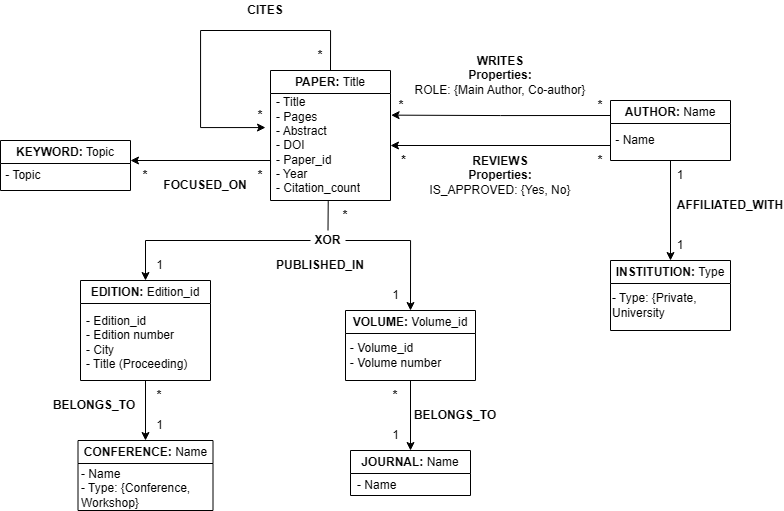

The diagram above was exported from draw.io. Its source (the exported page's mxGraphModel, read from the mxfile embedded in the PNG):
<mxGraphModel dx="1875" dy="1832" grid="1" gridSize="10" guides="1" tooltips="1" connect="1" arrows="1" fold="1" page="1" pageScale="1" pageWidth="827" pageHeight="1169" math="0" shadow="0">
  <root>
    <mxCell id="0" />
    <mxCell id="1" parent="0" />
    <mxCell id="4sTGe8dlY47e1EtgjEwx-22" edge="1" parent="1" source="mDdmr_51ARJvd_7-8Cy2-2" style="edgeStyle=orthogonalEdgeStyle;rounded=0;orthogonalLoop=1;jettySize=auto;html=1;exitX=0;exitY=0.5;exitDx=0;exitDy=0;" target="4sTGe8dlY47e1EtgjEwx-13">
      <mxGeometry relative="1" as="geometry">
        <Array as="points" />
        <mxPoint x="230" y="-900" as="sourcePoint" />
      </mxGeometry>
    </mxCell>
    <mxCell id="4sTGe8dlY47e1EtgjEwx-1" parent="1" style="swimlane;whiteSpace=wrap;html=1;" value="PAPER: &lt;span style=&quot;font-weight: normal;&quot;&gt;Title&lt;/span&gt;" vertex="1">
      <mxGeometry height="130" width="120" x="170" y="-1040" as="geometry" />
    </mxCell>
    <mxCell id="4sTGe8dlY47e1EtgjEwx-8" parent="4sTGe8dlY47e1EtgjEwx-1" style="text;strokeColor=none;fillColor=none;align=left;verticalAlign=middle;spacingLeft=4;spacingRight=4;overflow=hidden;points=[[0,0.5],[1,0.5]];portConstraint=eastwest;rotatable=0;whiteSpace=wrap;html=1;" value="&lt;div&gt;&lt;span style=&quot;background-color: transparent; color: light-dark(rgb(0, 0, 0), rgb(255, 255, 255));&quot;&gt;- Title&lt;/span&gt;&lt;/div&gt;&lt;div&gt;&lt;span style=&quot;background-color: transparent; color: light-dark(rgb(0, 0, 0), rgb(255, 255, 255));&quot;&gt;- Pages&lt;/span&gt;&lt;/div&gt;- Abstract&lt;div&gt;- DOI&lt;/div&gt;&lt;div&gt;- Paper_id&lt;/div&gt;&lt;div&gt;- Year&lt;/div&gt;&lt;div&gt;- Citation_count&lt;/div&gt;" vertex="1">
      <mxGeometry height="110" width="120" y="20" as="geometry" />
    </mxCell>
    <mxCell id="QYP3vfCj3jxkGE9bfi1R-25" parent="4sTGe8dlY47e1EtgjEwx-1" style="text;html=1;whiteSpace=wrap;strokeColor=none;fillColor=none;align=center;verticalAlign=middle;rounded=0;" value="&lt;div&gt;&lt;b&gt;*&lt;/b&gt;&lt;/div&gt;" vertex="1">
      <mxGeometry height="30" width="30" x="35" y="-30" as="geometry" />
    </mxCell>
    <mxCell id="4sTGe8dlY47e1EtgjEwx-2" parent="1" style="swimlane;whiteSpace=wrap;html=1;" value="AUTHOR: &lt;span style=&quot;font-weight: 400;&quot;&gt;Name&lt;/span&gt;" vertex="1">
      <mxGeometry height="60" width="120" x="510" y="-1010" as="geometry" />
    </mxCell>
    <mxCell id="4sTGe8dlY47e1EtgjEwx-3" parent="1" style="swimlane;whiteSpace=wrap;html=1;" value="CONFERENCE: &lt;span style=&quot;font-weight: normal;&quot;&gt;Name&lt;/span&gt;" vertex="1">
      <mxGeometry height="70" width="135" x="-22.5" y="-670" as="geometry" />
    </mxCell>
    <mxCell id="4sTGe8dlY47e1EtgjEwx-6" parent="4sTGe8dlY47e1EtgjEwx-3" style="text;strokeColor=none;fillColor=none;align=left;verticalAlign=middle;spacingLeft=4;spacingRight=4;overflow=hidden;points=[[0,0.5],[1,0.5]];portConstraint=eastwest;rotatable=0;whiteSpace=wrap;html=1;" value="&lt;div&gt;&lt;br&gt;&lt;/div&gt;&lt;div&gt;- Name&lt;/div&gt;&lt;div&gt;&lt;span style=&quot;background-color: transparent; color: light-dark(rgb(0, 0, 0), rgb(255, 255, 255));&quot;&gt;- Type: {Conference, Workshop}&lt;/span&gt;&lt;/div&gt;" vertex="1">
      <mxGeometry height="60" width="132.5" x="-2.5" y="10" as="geometry" />
    </mxCell>
    <mxCell id="4sTGe8dlY47e1EtgjEwx-13" parent="1" style="swimlane;whiteSpace=wrap;html=1;" value="EDITION: &lt;span style=&quot;font-weight: normal;&quot;&gt;Edition_id&lt;/span&gt;" vertex="1">
      <mxGeometry height="100" width="130" x="-20" y="-830" as="geometry" />
    </mxCell>
    <mxCell id="Lqg9yaYOIU3eJ8hrDK9r-2" parent="4sTGe8dlY47e1EtgjEwx-13" style="text;html=1;whiteSpace=wrap;strokeColor=none;fillColor=none;align=center;verticalAlign=middle;rounded=0;" value="&lt;div style=&quot;text-align: left;&quot;&gt;&lt;span style=&quot;background-color: transparent; color: light-dark(rgb(0, 0, 0), rgb(255, 255, 255));&quot;&gt;&lt;br&gt;&lt;/span&gt;&lt;/div&gt;&lt;div style=&quot;text-align: left;&quot;&gt;&lt;span style=&quot;background-color: transparent; color: light-dark(rgb(0, 0, 0), rgb(255, 255, 255));&quot;&gt;&amp;nbsp;- Edition_id&lt;/span&gt;&lt;/div&gt;&lt;div style=&quot;text-align: left;&quot;&gt;&lt;span style=&quot;background-color: transparent; color: light-dark(rgb(0, 0, 0), rgb(255, 255, 255));&quot;&gt;&amp;nbsp;- Edition&amp;nbsp;&lt;/span&gt;&lt;span style=&quot;background-color: transparent; color: light-dark(rgb(0, 0, 0), rgb(255, 255, 255));&quot;&gt;number&lt;/span&gt;&lt;/div&gt;&lt;div style=&quot;text-align: left;&quot;&gt;&lt;span style=&quot;text-align: center; background-color: transparent; color: light-dark(rgb(0, 0, 0), rgb(255, 255, 255));&quot;&gt;&amp;nbsp;- City&lt;/span&gt;&lt;/div&gt;&lt;div style=&quot;text-align: left;&quot;&gt;&lt;span style=&quot;background-color: transparent; color: light-dark(rgb(0, 0, 0), rgb(255, 255, 255)); text-align: center;&quot;&gt;&amp;nbsp;- Title (Proceeding)&lt;/span&gt;&lt;/div&gt;" vertex="1">
      <mxGeometry height="30" width="110" y="40" as="geometry" />
    </mxCell>
    <mxCell id="4sTGe8dlY47e1EtgjEwx-16" parent="1" style="text;html=1;whiteSpace=wrap;strokeColor=none;fillColor=none;align=center;verticalAlign=middle;rounded=0;" value="&lt;b&gt;CITES&lt;/b&gt;" vertex="1">
      <mxGeometry height="20" width="140" x="95" y="-1110" as="geometry" />
    </mxCell>
    <mxCell id="4sTGe8dlY47e1EtgjEwx-19" parent="1" style="text;html=1;whiteSpace=wrap;strokeColor=none;fillColor=none;align=center;verticalAlign=middle;rounded=0;" value="&lt;b&gt;WRITES&lt;/b&gt;&lt;div&gt;&lt;b&gt;Properties:&lt;br&gt;&lt;/b&gt;&lt;div&gt;&lt;span style=&quot;background-color: transparent; color: light-dark(rgb(0, 0, 0), rgb(255, 255, 255));&quot;&gt;ROLE: {Main Author, Co-author}&lt;/span&gt;&lt;/div&gt;&lt;/div&gt;" vertex="1">
      <mxGeometry height="30" width="190" x="305" y="-1050" as="geometry" />
    </mxCell>
    <mxCell id="4sTGe8dlY47e1EtgjEwx-21" parent="1" style="text;html=1;whiteSpace=wrap;strokeColor=none;fillColor=none;align=center;verticalAlign=middle;rounded=0;" value="&lt;div&gt;&lt;b style=&quot;background-color: light-dark(#ffffff, var(--ge-dark-color, #121212));&quot;&gt;REVIEWS&lt;/b&gt;&lt;/div&gt;&lt;div&gt;&lt;b style=&quot;&quot;&gt;&lt;font style=&quot;background-color: light-dark(#ffffff, var(--ge-dark-color, #121212));&quot;&gt;Properties:&lt;/font&gt;&lt;/b&gt;&lt;/div&gt;&lt;div&gt;&lt;span style=&quot;background-color: light-dark(#ffffff, var(--ge-dark-color, #121212));&quot;&gt;&lt;font style=&quot;&quot;&gt;IS_APPROVED: {Yes, No&lt;/font&gt;}&lt;/span&gt;&lt;/div&gt;" vertex="1">
      <mxGeometry height="50" width="150" x="325" y="-960" as="geometry" />
    </mxCell>
    <mxCell id="4sTGe8dlY47e1EtgjEwx-23" parent="1" style="text;html=1;whiteSpace=wrap;strokeColor=none;fillColor=none;align=center;verticalAlign=middle;rounded=0;" value="&lt;div&gt;&lt;b&gt;PUBLISHED_IN&lt;/b&gt;&lt;/div&gt;" vertex="1">
      <mxGeometry height="30" width="150" x="145" y="-860" as="geometry" />
    </mxCell>
    <mxCell id="Lqg9yaYOIU3eJ8hrDK9r-3" parent="1" style="swimlane;whiteSpace=wrap;html=1;" value="VOLUME: &lt;span style=&quot;font-weight: normal;&quot;&gt;Volume_id&lt;/span&gt;" vertex="1">
      <mxGeometry height="70" width="130" x="245" y="-800" as="geometry" />
    </mxCell>
    <mxCell id="Lqg9yaYOIU3eJ8hrDK9r-4" parent="Lqg9yaYOIU3eJ8hrDK9r-3" style="text;html=1;whiteSpace=wrap;strokeColor=none;fillColor=none;align=center;verticalAlign=middle;rounded=0;" value="&lt;div style=&quot;text-align: left;&quot;&gt;&lt;br&gt;&lt;/div&gt;&lt;div style=&quot;text-align: left;&quot;&gt;&lt;span style=&quot;background-color: transparent; color: light-dark(rgb(0, 0, 0), rgb(255, 255, 255));&quot;&gt;- Volume_id&lt;/span&gt;&lt;/div&gt;&lt;div style=&quot;text-align: left;&quot;&gt;&lt;span style=&quot;background-color: transparent; color: light-dark(rgb(0, 0, 0), rgb(255, 255, 255));&quot;&gt;- Volume number&lt;/span&gt;&lt;/div&gt;&lt;div style=&quot;text-align: left;&quot;&gt;&lt;br&gt;&lt;/div&gt;" vertex="1">
      <mxGeometry height="30" width="99" x="1" y="30" as="geometry" />
    </mxCell>
    <mxCell id="Lqg9yaYOIU3eJ8hrDK9r-14" parent="1" style="text;html=1;whiteSpace=wrap;strokeColor=none;fillColor=none;align=center;verticalAlign=middle;rounded=0;" value="&lt;div&gt;&lt;b&gt;BELONGS_TO&lt;/b&gt;&lt;/div&gt;" vertex="1">
      <mxGeometry height="30" width="150" x="-81" y="-720" as="geometry" />
    </mxCell>
    <mxCell id="Lqg9yaYOIU3eJ8hrDK9r-16" parent="1" style="swimlane;whiteSpace=wrap;html=1;" value="JOURNAL: &lt;span style=&quot;font-weight: normal;&quot;&gt;Name&lt;/span&gt;" vertex="1">
      <mxGeometry height="45" width="120" x="250" y="-660" as="geometry" />
    </mxCell>
    <mxCell id="Lqg9yaYOIU3eJ8hrDK9r-19" parent="1" style="swimlane;whiteSpace=wrap;html=1;startSize=23;" value="KEYWORD: &lt;span style=&quot;font-weight: normal;&quot;&gt;Topic&lt;/span&gt;" vertex="1">
      <mxGeometry height="50" width="130" x="-100" y="-970" as="geometry" />
    </mxCell>
    <mxCell id="Lqg9yaYOIU3eJ8hrDK9r-20" parent="Lqg9yaYOIU3eJ8hrDK9r-19" style="text;html=1;whiteSpace=wrap;strokeColor=none;fillColor=none;align=center;verticalAlign=middle;rounded=0;" value="&lt;div style=&quot;text-align: left;&quot;&gt;&lt;br&gt;&lt;/div&gt;" vertex="1">
      <mxGeometry height="30" width="99" y="30" as="geometry" />
    </mxCell>
    <mxCell id="Lqg9yaYOIU3eJ8hrDK9r-40" parent="Lqg9yaYOIU3eJ8hrDK9r-19" style="text;html=1;whiteSpace=wrap;strokeColor=none;fillColor=none;align=left;verticalAlign=middle;rounded=0;" value="&lt;div style=&quot;&quot;&gt;&amp;nbsp;- Topic&lt;/div&gt;" vertex="1">
      <mxGeometry height="30" width="110" y="20" as="geometry" />
    </mxCell>
    <mxCell id="Lqg9yaYOIU3eJ8hrDK9r-22" parent="1" style="text;html=1;whiteSpace=wrap;strokeColor=none;fillColor=none;align=center;verticalAlign=middle;rounded=0;" value="&lt;div&gt;&lt;b&gt;BELONGS_TO&lt;/b&gt;&lt;/div&gt;" vertex="1">
      <mxGeometry height="30" width="150" x="280" y="-710" as="geometry" />
    </mxCell>
    <mxCell id="Lqg9yaYOIU3eJ8hrDK9r-38" edge="1" parent="1" source="4sTGe8dlY47e1EtgjEwx-8" style="edgeStyle=orthogonalEdgeStyle;rounded=0;orthogonalLoop=1;jettySize=auto;html=1;exitX=0;exitY=0.689;exitDx=0;exitDy=0;exitPerimeter=0;">
      <mxGeometry relative="1" as="geometry">
        <Array as="points">
          <mxPoint x="170" y="-950" />
        </Array>
        <mxPoint x="166" y="-956" as="sourcePoint" />
        <mxPoint x="30" y="-950" as="targetPoint" />
      </mxGeometry>
    </mxCell>
    <mxCell id="Lqg9yaYOIU3eJ8hrDK9r-39" parent="1" style="text;html=1;whiteSpace=wrap;strokeColor=none;fillColor=none;align=center;verticalAlign=middle;rounded=0;" value="&lt;div&gt;&lt;b&gt;FOCUSED_ON&lt;/b&gt;&lt;/div&gt;" vertex="1">
      <mxGeometry height="30" width="150" x="30" y="-940" as="geometry" />
    </mxCell>
    <mxCell id="QYP3vfCj3jxkGE9bfi1R-2" parent="1" style="text;html=1;whiteSpace=wrap;strokeColor=none;fillColor=none;align=center;verticalAlign=middle;rounded=0;" value="&lt;div&gt;1&lt;/div&gt;" vertex="1">
      <mxGeometry height="30" width="131" x="-6.5" y="-860" as="geometry" />
    </mxCell>
    <mxCell id="QYP3vfCj3jxkGE9bfi1R-3" parent="1" style="text;html=1;whiteSpace=wrap;strokeColor=none;fillColor=none;align=center;verticalAlign=middle;rounded=0;" value="&lt;div&gt;&lt;b&gt;*&lt;/b&gt;&lt;/div&gt;" vertex="1">
      <mxGeometry height="30" width="30" x="230" y="-910" as="geometry" />
    </mxCell>
    <mxCell id="QYP3vfCj3jxkGE9bfi1R-4" parent="1" style="text;html=1;whiteSpace=wrap;strokeColor=none;fillColor=none;align=center;verticalAlign=middle;rounded=0;" value="&lt;div&gt;1&lt;/div&gt;" vertex="1">
      <mxGeometry height="30" width="41" x="274.5" y="-830" as="geometry" />
    </mxCell>
    <mxCell id="QYP3vfCj3jxkGE9bfi1R-10" parent="1" style="text;html=1;whiteSpace=wrap;strokeColor=none;fillColor=none;align=center;verticalAlign=middle;rounded=0;" value="&lt;div&gt;1&lt;/div&gt;" vertex="1">
      <mxGeometry height="30" width="41" x="274.5" y="-690" as="geometry" />
    </mxCell>
    <mxCell id="QYP3vfCj3jxkGE9bfi1R-12" parent="1" style="text;html=1;whiteSpace=wrap;strokeColor=none;fillColor=none;align=center;verticalAlign=middle;rounded=0;" value="&lt;div&gt;&lt;b&gt;*&lt;/b&gt;&lt;/div&gt;" vertex="1">
      <mxGeometry height="30" width="20" x="49" y="-730" as="geometry" />
    </mxCell>
    <mxCell id="QYP3vfCj3jxkGE9bfi1R-13" parent="1" style="text;html=1;whiteSpace=wrap;strokeColor=none;fillColor=none;align=center;verticalAlign=middle;rounded=0;" value="&lt;div&gt;&lt;b&gt;*&lt;/b&gt;&lt;/div&gt;" vertex="1">
      <mxGeometry height="30" width="30" x="280" y="-730" as="geometry" />
    </mxCell>
    <mxCell id="QYP3vfCj3jxkGE9bfi1R-18" parent="1" style="text;html=1;whiteSpace=wrap;strokeColor=none;fillColor=none;align=center;verticalAlign=middle;rounded=0;" value="&lt;div&gt;&lt;b&gt;*&lt;/b&gt;&lt;/div&gt;" vertex="1">
      <mxGeometry height="30" width="30" x="485" y="-965" as="geometry" />
    </mxCell>
    <mxCell id="QYP3vfCj3jxkGE9bfi1R-20" parent="1" style="text;html=1;whiteSpace=wrap;strokeColor=none;fillColor=none;align=center;verticalAlign=middle;rounded=0;" value="&lt;div&gt;&lt;b&gt;*&lt;/b&gt;&lt;/div&gt;" vertex="1">
      <mxGeometry height="30" width="24.5" x="291" y="-965" as="geometry" />
    </mxCell>
    <mxCell id="QYP3vfCj3jxkGE9bfi1R-21" parent="1" style="text;html=1;whiteSpace=wrap;strokeColor=none;fillColor=none;align=center;verticalAlign=middle;rounded=0;" value="&lt;div&gt;&lt;b&gt;*&lt;/b&gt;&lt;/div&gt;" vertex="1">
      <mxGeometry height="30" width="20" x="490" y="-1020" as="geometry" />
    </mxCell>
    <mxCell id="QYP3vfCj3jxkGE9bfi1R-23" parent="1" style="text;html=1;whiteSpace=wrap;strokeColor=none;fillColor=none;align=center;verticalAlign=middle;rounded=0;" value="&lt;div&gt;&lt;b&gt;*&lt;/b&gt;&lt;/div&gt;" vertex="1">
      <mxGeometry height="30" width="30" x="145" y="-950" as="geometry" />
    </mxCell>
    <mxCell id="QYP3vfCj3jxkGE9bfi1R-24" parent="1" style="text;html=1;whiteSpace=wrap;strokeColor=none;fillColor=none;align=center;verticalAlign=middle;rounded=0;" value="&lt;div&gt;&lt;b&gt;*&lt;/b&gt;&lt;/div&gt;" vertex="1">
      <mxGeometry height="30" width="30" x="30" y="-950" as="geometry" />
    </mxCell>
    <mxCell id="QYP3vfCj3jxkGE9bfi1R-26" parent="1" style="text;html=1;whiteSpace=wrap;strokeColor=none;fillColor=none;align=center;verticalAlign=middle;rounded=0;" value="&lt;div&gt;&lt;b&gt;*&lt;/b&gt;&lt;/div&gt;" vertex="1">
      <mxGeometry height="30" width="30" x="145" y="-1010" as="geometry" />
    </mxCell>
    <mxCell id="mDdmr_51ARJvd_7-8Cy2-6" edge="1" parent="1" source="mDdmr_51ARJvd_7-8Cy2-2" style="edgeStyle=orthogonalEdgeStyle;rounded=0;orthogonalLoop=1;jettySize=auto;html=1;entryX=0.5;entryY=0;entryDx=0;entryDy=0;exitX=1;exitY=0.5;exitDx=0;exitDy=0;" target="Lqg9yaYOIU3eJ8hrDK9r-3">
      <mxGeometry relative="1" as="geometry">
        <mxPoint x="290" y="-870" as="sourcePoint" />
        <mxPoint x="295" y="-795" as="targetPoint" />
      </mxGeometry>
    </mxCell>
    <mxCell id="mDdmr_51ARJvd_7-8Cy2-7" edge="1" parent="1" source="Lqg9yaYOIU3eJ8hrDK9r-3" style="edgeStyle=orthogonalEdgeStyle;rounded=0;orthogonalLoop=1;jettySize=auto;html=1;entryX=0.5;entryY=0;entryDx=0;entryDy=0;exitX=0.5;exitY=1;exitDx=0;exitDy=0;" target="Lqg9yaYOIU3eJ8hrDK9r-16">
      <mxGeometry relative="1" as="geometry">
        <mxPoint x="215" y="-612.5" as="sourcePoint" />
        <mxPoint x="270" y="-527.5" as="targetPoint" />
      </mxGeometry>
    </mxCell>
    <mxCell id="4sTGe8dlY47e1EtgjEwx-15" edge="1" parent="1" source="4sTGe8dlY47e1EtgjEwx-1" style="edgeStyle=orthogonalEdgeStyle;rounded=0;orthogonalLoop=1;jettySize=auto;html=1;exitX=0.5;exitY=0;exitDx=0;exitDy=0;">
      <mxGeometry relative="1" as="geometry">
        <Array as="points">
          <mxPoint x="230" y="-1080" />
          <mxPoint x="100" y="-1080" />
          <mxPoint x="100" y="-983" />
          <mxPoint x="165" y="-983" />
        </Array>
        <mxPoint x="165" y="-983" as="targetPoint" />
      </mxGeometry>
    </mxCell>
    <mxCell id="blvLNBkcj_fXAcz4czH2-3" edge="1" parent="1" source="4sTGe8dlY47e1EtgjEwx-2" style="edgeStyle=orthogonalEdgeStyle;rounded=0;orthogonalLoop=1;jettySize=auto;html=1;entryX=1;entryY=0.5;entryDx=0;entryDy=0;exitX=0;exitY=0.75;exitDx=0;exitDy=0;" target="4sTGe8dlY47e1EtgjEwx-8">
      <mxGeometry relative="1" as="geometry">
        <mxPoint x="470" y="-941.1800000000001" as="sourcePoint" />
        <mxPoint x="290" y="-941.1800000000001" as="targetPoint" />
      </mxGeometry>
    </mxCell>
    <mxCell id="cUrtp1T54SPxUhZB81lA-2" edge="1" parent="1" source="4sTGe8dlY47e1EtgjEwx-19" style="edgeStyle=orthogonalEdgeStyle;rounded=0;orthogonalLoop=1;jettySize=auto;html=1;exitX=0.5;exitY=1;exitDx=0;exitDy=0;" target="4sTGe8dlY47e1EtgjEwx-19">
      <mxGeometry relative="1" as="geometry" />
    </mxCell>
    <mxCell id="mDdmr_51ARJvd_7-8Cy2-2" parent="1" style="text;html=1;whiteSpace=wrap;align=center;verticalAlign=middle;rounded=0;" value="&lt;b&gt;XOR&lt;/b&gt;" vertex="1">
      <mxGeometry height="20" width="35" x="210" y="-880" as="geometry" />
    </mxCell>
    <mxCell id="oDoRiveMCYG3kAhkdyog-3" edge="1" parent="1" source="mDdmr_51ARJvd_7-8Cy2-2" style="endArrow=none;html=1;rounded=0;entryX=0.481;entryY=1.005;entryDx=0;entryDy=0;entryPerimeter=0;exitX=0.5;exitY=0;exitDx=0;exitDy=0;" target="4sTGe8dlY47e1EtgjEwx-8" value="">
      <mxGeometry height="50" relative="1" width="50" as="geometry">
        <mxPoint x="20" y="-800" as="sourcePoint" />
        <mxPoint x="70" y="-850" as="targetPoint" />
      </mxGeometry>
    </mxCell>
    <mxCell id="oDoRiveMCYG3kAhkdyog-4" edge="1" parent="1" source="4sTGe8dlY47e1EtgjEwx-13" style="edgeStyle=orthogonalEdgeStyle;rounded=0;orthogonalLoop=1;jettySize=auto;html=1;entryX=0.5;entryY=0;entryDx=0;entryDy=0;exitX=0.5;exitY=1;exitDx=0;exitDy=0;" target="4sTGe8dlY47e1EtgjEwx-3" value="">
      <mxGeometry relative="1" as="geometry">
        <mxPoint x="145" y="-680" as="sourcePoint" />
        <mxPoint x="145" y="-605" as="targetPoint" />
      </mxGeometry>
    </mxCell>
    <mxCell id="QYP3vfCj3jxkGE9bfi1R-9" parent="1" style="text;html=1;whiteSpace=wrap;strokeColor=none;fillColor=none;align=center;verticalAlign=middle;rounded=0;" value="&lt;div&gt;1&lt;/div&gt;" vertex="1">
      <mxGeometry height="30" width="41" x="38.5" y="-700" as="geometry" />
    </mxCell>
    <mxCell id="oDoRiveMCYG3kAhkdyog-7" edge="1" parent="1" source="4sTGe8dlY47e1EtgjEwx-2" style="edgeStyle=orthogonalEdgeStyle;rounded=0;orthogonalLoop=1;jettySize=auto;html=1;exitX=0;exitY=0.25;exitDx=0;exitDy=0;entryX=1.005;entryY=0.224;entryDx=0;entryDy=0;entryPerimeter=0;" target="4sTGe8dlY47e1EtgjEwx-8" value="">
      <mxGeometry relative="1" as="geometry">
        <mxPoint x="510" y="-995" as="sourcePoint" />
        <mxPoint x="320" y="-1010" as="targetPoint" />
      </mxGeometry>
    </mxCell>
    <mxCell id="QYP3vfCj3jxkGE9bfi1R-22" parent="1" style="text;html=1;whiteSpace=wrap;strokeColor=none;fillColor=none;align=center;verticalAlign=middle;rounded=0;" value="&lt;div&gt;&lt;b&gt;*&lt;/b&gt;&lt;/div&gt;" vertex="1">
      <mxGeometry height="30" width="30" x="285.5" y="-1020" as="geometry" />
    </mxCell>
    <mxCell id="oDoRiveMCYG3kAhkdyog-8" parent="1" style="text;html=1;whiteSpace=wrap;strokeColor=none;fillColor=none;align=left;verticalAlign=middle;rounded=0;" value="- Name" vertex="1">
      <mxGeometry height="30" width="110" x="255" y="-640" as="geometry" />
    </mxCell>
    <mxCell id="oDoRiveMCYG3kAhkdyog-12" edge="1" parent="1" source="oDoRiveMCYG3kAhkdyog-9" style="edgeStyle=orthogonalEdgeStyle;rounded=0;orthogonalLoop=1;jettySize=auto;html=1;exitX=0.75;exitY=1;exitDx=0;exitDy=0;" target="oDoRiveMCYG3kAhkdyog-10">
      <mxGeometry relative="1" as="geometry" />
    </mxCell>
    <mxCell id="oDoRiveMCYG3kAhkdyog-9" parent="1" style="text;html=1;whiteSpace=wrap;strokeColor=none;fillColor=none;align=left;verticalAlign=middle;rounded=0;" value="&amp;nbsp;- Name" vertex="1">
      <mxGeometry height="40" width="80" x="510" y="-990" as="geometry" />
    </mxCell>
    <mxCell id="oDoRiveMCYG3kAhkdyog-10" parent="1" style="swimlane;whiteSpace=wrap;html=1;" value="INSTITUTION: &lt;span style=&quot;font-weight: normal;&quot;&gt;Type&lt;/span&gt;" vertex="1">
      <mxGeometry height="70" width="120" x="510" y="-850" as="geometry" />
    </mxCell>
    <mxCell id="oDoRiveMCYG3kAhkdyog-11" parent="oDoRiveMCYG3kAhkdyog-10" style="text;html=1;whiteSpace=wrap;strokeColor=none;fillColor=none;align=left;verticalAlign=middle;rounded=0;" value="- Type: {Private, University" vertex="1">
      <mxGeometry height="30" width="120" y="30" as="geometry" />
    </mxCell>
    <mxCell id="oDoRiveMCYG3kAhkdyog-13" parent="1" style="text;html=1;whiteSpace=wrap;strokeColor=none;fillColor=none;align=center;verticalAlign=middle;rounded=0;" value="&lt;b&gt;AFFILIATED_WITH&lt;/b&gt;" vertex="1">
      <mxGeometry height="30" width="60" x="600" y="-920" as="geometry" />
    </mxCell>
    <mxCell id="oDoRiveMCYG3kAhkdyog-14" parent="1" style="text;html=1;whiteSpace=wrap;strokeColor=none;fillColor=none;align=center;verticalAlign=middle;rounded=0;" value="1" vertex="1">
      <mxGeometry height="30" width="60" x="550" y="-950" as="geometry" />
    </mxCell>
    <mxCell id="oDoRiveMCYG3kAhkdyog-15" parent="1" style="text;html=1;whiteSpace=wrap;strokeColor=none;fillColor=none;align=center;verticalAlign=middle;rounded=0;" value="1" vertex="1">
      <mxGeometry height="30" width="60" x="550" y="-880" as="geometry" />
    </mxCell>
  </root>
</mxGraphModel>